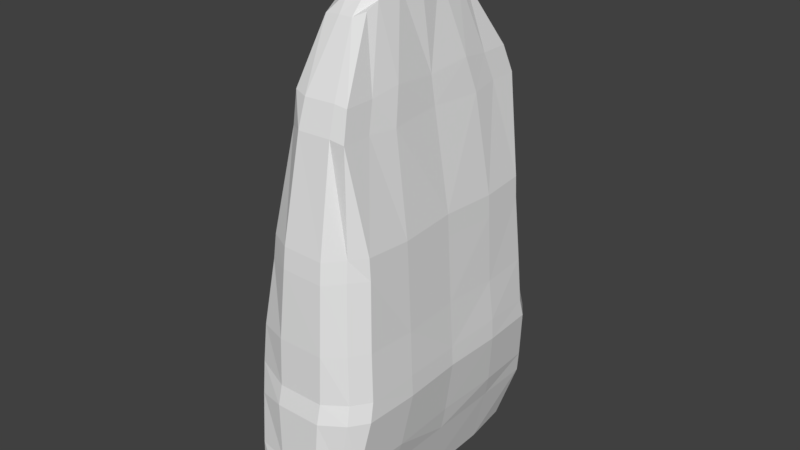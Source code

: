 # Source: toungue.blend  (saved by Blender 2.77.0; exported with 4.5.12 LTS)
import bpy
from mathutils import Matrix  # noqa: F401  (used for matrix-valued properties, if any)

bpy.ops.wm.read_factory_settings(use_empty=True)
scene = bpy.context.scene
scene.name = 'Scene'

# ---- collections
col_collection_1 = bpy.data.collections.new('Collection 1'); scene.collection.children.link(col_collection_1)

# ---- world
world_world = bpy.data.worlds.new('World'); scene.world = world_world
world_world.color = (0.05088, 0.05088, 0.05088)
world_world.use_sun_shadow = False
world_world.sun_shadow_jitter_overblur = 0.0
world_world.cycles.sampling_method = 'MANUAL'

# ---- meshes
me_cube_002 = bpy.data.meshes.new('Cube.002')
me_cube_002.from_pydata([(-0.3517, 1.272, -1.043), (-0.5045, 1.213, 0.4578), (0.171, 1.233, -1.004), (0.4012, 1.175, 0.4025), (-0.6388, 0.0, 0.485), (-0.4638, 0.0, -1.041), (0.5104, 0.0, 0.4021), (0.2914, 0.0, -1.041), (-0.409, 1.095, 1.625), (0.3288, 1.08, 1.637), (-0.5257, 0.0, 1.639), (0.4377, 0.0, 1.642), (-0.2558, 0.6158, 3.306), (0.1144, 0.5824, 3.374), (-0.3296, 0.0, 3.508), (0.136, 0.0, 3.571), (-0.6689, 0.5633, 0.51), (0.2846, 0.6838, -1.042), (-0.4403, 0.6998, -1.042), (0.5294, 0.5586, 0.4216), (-0.5787, 0.5451, 1.622), (0.456, 0.535, 1.621), (-0.2849, 0.2524, 3.452), (0.1267, 0.2303, 3.511), (-0.58, 0.9885, 0.4883), (0.276, 1.064, -0.9841), (-0.5257, 0.9561, 1.639), (-0.2818, 0.4864, 3.368), (-0.3985, 1.08, -1.024), (0.5104, 1.018, 0.4021), (0.4377, 0.9561, 1.642), (0.1268, 0.4696, 3.435), (0.2868, 1.041, 2.531), (0.2868, 0.0, 2.531), (-0.4461, 0.0, 2.531), (-0.3288, 0.9253, 2.501), (-0.4992, 0.5039, 2.514), (0.3171, 0.499, 2.506), (-0.4461, 0.7705, 2.531), (0.2868, 0.7705, 2.531), (-0.4823, 1.191, 0.8138), (0.3742, 1.154, 0.8316), (-0.609, 0.0, 0.8295), (0.4834, 0.0, 0.8312), (0.4971, 0.5366, 0.8106), (-0.6391, 0.5427, 0.8132), (-0.5783, 0.9941, 0.8311), (0.4834, 0.9973, 0.8312), (-0.4518, 1.32, -0.2769), (0.3432, 1.236, -0.2651), (0.4524, 0.0, -0.2655), (-0.5755, 0.0, -0.2654), (0.4714, 0.6205, -0.2666), (-0.5526, 0.6212, -0.2641), (0.4524, 1.142, -0.2655), (-0.5151, 1.128, -0.2621), (-0.426, 1.112, 1.405), (-0.5463, 0.0, 1.443), (0.4668, 0.535, 1.425), (-0.5994, 0.5451, 1.425), (-0.5463, 0.9561, 1.443), (0.4485, 0.9561, 1.446), (0.3389, 1.104, 1.452), (0.4485, 0.0, 1.446), (-0.4662, 1.275, 0.1928), (0.412, 1.216, 0.2294), (0.5213, 0.0, 0.229), (-0.5973, 0.0, 0.2097), (0.5403, 0.5586, 0.2279), (-0.6274, 0.5633, 0.214), (0.5213, 1.059, 0.229), (-0.5667, 1.056, 0.2113), (-0.4433, 1.331, -0.5033), (0.304, 1.278, -0.4847), (0.4133, 0.0, -0.4851), (-0.5376, 0.0, -0.4852), (0.4133, 0.6649, -0.4851), (-0.5147, 0.6625, -0.484), (0.4133, 1.183, -0.4851), (-0.5078, 1.172, -0.4836), (0.2487, 0.9588, 2.776), (-0.399, 0.0, 2.781), (-0.399, 0.4174, 2.822), (0.2684, 0.4154, 2.816), (-0.399, 0.688, 2.781), (0.2487, 0.688, 2.776), (0.2487, 0.0, 2.776), (-0.3083, 0.9016, 2.786), (0.2102, 1.309, 0.4019), (0.01063, 1.321, -0.9952), (0.06396, 0.0, -1.041), (0.1811, 1.215, 1.622), (0.0149, 0.6323, 3.325), (0.02709, 0.0, 3.805), (0.02709, 0.2524, 3.743), (0.06396, 0.7062, -1.041), (0.02709, 0.5106, 3.467), (0.06396, 1.142, -1.021), (0.1464, 1.041, 2.545), (0.2102, 1.289, 0.8319), (0.1827, 1.371, -0.2887), (0.1912, 1.239, 1.437), (0.2102, 1.351, 0.2285), (0.1564, 1.389, -0.5028), (0.1269, 0.9588, 2.788), (-0.2235, 1.309, -1.041), (-0.123, 0.0, 3.805), (-0.123, 0.2524, 3.743), (-0.123, 0.5106, 3.467), (-0.1824, 1.371, -0.2887), (-0.2128, 1.351, 0.2285), (-0.2477, 1.405, -0.5022), (-0.2128, 1.309, 0.4019), (-0.2235, 0.0, -1.041), (-0.1901, 1.215, 1.634), (-0.1098, 0.6304, 3.324), (-0.2235, 0.7062, -1.041), (-0.2235, 1.142, -1.021), (-0.1652, 1.041, 2.536), (-0.2128, 1.289, 0.8319), (-0.1901, 1.239, 1.448), (-0.1641, 0.9588, 2.776)], [], [(79, 72, 0, 28), (103, 73, 2, 89), (97, 89, 2, 25), (120, 56, 8, 114), (76, 74, 7, 17), (85, 80, 13, 31), (59, 57, 10, 20), (61, 62, 9, 30), (108, 115, 12, 27), (82, 81, 14, 22), (121, 87, 12, 115), (84, 82, 22, 27), (106, 107, 22, 14), (63, 58, 21, 11), (60, 59, 20, 26), (86, 83, 23, 15), (78, 76, 17, 25), (90, 95, 17, 7), (75, 77, 18, 5), (73, 78, 25, 2), (56, 60, 26, 8), (87, 84, 27, 12), (107, 108, 27, 22), (58, 61, 30, 21), (83, 85, 31, 23), (95, 97, 25, 17), (77, 79, 28, 18), (21, 30, 39, 37), (8, 26, 38, 35), (11, 21, 37, 33), (26, 20, 36, 38), (114, 8, 35, 118), (20, 10, 34, 36), (30, 9, 32, 39), (19, 29, 47, 44), (1, 24, 46, 40), (24, 16, 45, 46), (6, 19, 44, 43), (29, 3, 41, 47), (16, 4, 42, 45), (112, 1, 40, 119), (69, 71, 55, 53), (65, 70, 54, 49), (67, 69, 53, 51), (70, 68, 52, 54), (68, 66, 50, 52), (102, 65, 49, 100), (71, 64, 48, 55), (44, 47, 61, 58), (40, 46, 60, 56), (46, 45, 59, 60), (43, 44, 58, 63), (47, 41, 62, 61), (45, 42, 57, 59), (119, 40, 56, 120), (24, 1, 64, 71), (88, 3, 65, 102), (19, 6, 66, 68), (29, 19, 68, 70), (4, 16, 69, 67), (3, 29, 70, 65), (16, 24, 71, 69), (53, 55, 79, 77), (49, 54, 78, 73), (51, 53, 77, 75), (54, 52, 76, 78), (52, 50, 74, 76), (100, 49, 73, 103), (55, 48, 72, 79), (37, 39, 85, 83), (35, 38, 84, 87), (33, 37, 83, 86), (38, 36, 82, 84), (118, 35, 87, 121), (36, 34, 81, 82), (39, 32, 80, 85), (32, 98, 104, 80), (109, 100, 103, 111), (112, 88, 102, 110), (41, 99, 101, 62), (110, 102, 100, 109), (3, 88, 99, 41), (9, 91, 98, 32), (116, 117, 97, 95), (23, 31, 96, 94), (113, 116, 95, 90), (15, 23, 94, 93), (80, 104, 92, 13), (31, 13, 92, 96), (62, 101, 91, 9), (117, 105, 89, 97), (111, 103, 89, 105), (72, 111, 105, 0), (28, 0, 105, 117), (5, 18, 116, 113), (18, 28, 117, 116), (64, 110, 109, 48), (1, 112, 110, 64), (48, 109, 111, 72), (98, 118, 121, 104), (99, 119, 120, 101), (88, 112, 119, 99), (91, 114, 118, 98), (94, 96, 108, 107), (93, 94, 107, 106), (104, 121, 115, 92), (96, 92, 115, 108), (101, 120, 114, 91)])
me_cube_002.use_remesh_preserve_volume = False
me_cube_002.use_remesh_preserve_attributes = False
me_cube_002.use_mirror_vertex_groups = False
me_cube_002.update()
arm_armature = bpy.data.armatures.new('Armature')  # bones are not reproduced

# ---- objects
ob_armature = bpy.data.objects.new('Armature', arm_armature)
ob_cube = bpy.data.objects.new('Cube', me_cube_002)

# ---- transforms, parenting, visibility, modifiers, constraints
ob_armature.location = (0.0, 0.0, -0.8955)
ob_armature.show_in_front = True
ob_armature.lineart.crease_threshold = 0.0
ob_cube.parent = ob_armature
ob_cube.matrix_parent_inverse = Matrix(((1.0, 0.0, 0.0, 0.0), (0.0, 1.0, 0.0, 0.0), (0.0, 0.0, 1.0, 0.8955), (0.0, 0.0, 0.0, 1.0)))
ob_cube.location = (0.0, 0.0, 0.0)
ob_cube.lineart.crease_threshold = 0.0
_vg = ob_cube.vertex_groups.new(name='Bone')
for _i, _w in zip([0, 1, 2, 3, 4, 5, 6, 7, 8, 9, 11, 16, 17, 18, 19, 20, 21, 24, 25, 26, 28, 29, 30, 40, 41, 42, 43, 44, 45, 46, 47, 48, 49, 50, 51, 52, 53, 54, 55, 56, 57, 58, 59, 60, 61, 62, 63, 64, 65, 66, 67, 68, 69, 70, 71, 72, 73, 74, 75, 76, 77, 78, 79, 88, 89, 90, 91, 95, 97, 99, 100, 101, 102, 103, 105, 109, 110, 111, 112, 113, 114, 116, 117, 119, 120], [0.9347, 0.5852, 0.94, 0.6546, 0.5131, 0.9848, 0.7172, 0.9989, 0.0773, 0.07917, 0.02046, 0.5017, 0.9674, 0.9608, 0.6754, 0.0449, 0.05494, 0.5348, 0.9456, 0.06946, 0.9412, 0.6611, 0.07448, 0.3264, 0.3298, 0.2051, 0.2502, 0.292, 0.2535, 0.3009, 0.3242, 0.8612, 0.8694, 1.0, 0.9225, 1.0, 0.8899, 0.8748, 0.8582, 0.1237, 0.04472, 0.08943, 0.07777, 0.1043, 0.1125, 0.1172, 0.06363, 0.7294, 0.7383, 0.818, 0.7716, 0.786, 0.7375, 0.7443, 0.7115, 1.0, 0.9022, 1.0, 0.9568, 1.0, 1.0, 0.9055, 1.0, 0.6488, 0.9406, 0.9975, 0.08551, 0.9682, 0.9447, 0.3319, 0.8693, 0.1252, 0.7329, 1.0, 0.9346, 0.8645, 0.7237, 1.0, 0.6365, 0.9929, 0.08202, 0.9658, 0.9424, 0.3244, 0.1194]): _vg.add([_i], _w, 'REPLACE')
_vg = ob_cube.vertex_groups.new(name='Bone.001')
for _i, _w in zip([0, 1, 2, 3, 4, 6, 8, 9, 10, 11, 16, 17, 18, 19, 20, 21, 24, 25, 26, 28, 29, 30, 32, 33, 34, 35, 36, 37, 38, 39, 40, 41, 42, 43, 44, 45, 46, 47, 48, 49, 50, 51, 52, 53, 54, 55, 56, 57, 58, 59, 60, 61, 62, 63, 64, 65, 66, 67, 68, 69, 70, 71, 72, 73, 75, 76, 77, 78, 79, 80, 82, 83, 84, 85, 87, 88, 89, 91, 95, 97, 98, 99, 100, 101, 102, 103, 104, 105, 109, 110, 111, 112, 114, 116, 117, 118, 119, 120, 121], [0.05576, 0.7098, 0.05062, 0.4048, 1.0, 0.527, 0.519, 0.4312, 0.2714, 0.2852, 1.0, 0.005165, 0.0182, 0.765, 0.3459, 0.3318, 0.9265, 0.04175, 0.4436, 0.05043, 0.4724, 0.3925, 0.1069, 0.01242, 0.01192, 0.1129, 0.06499, 0.06411, 0.08629, 0.08427, 1.0, 1.0, 1.0, 1.0, 1.0, 1.0, 1.0, 1.0, 0.1185, 0.1087, 0.04168, 0.07138, 0.07505, 0.09834, 0.1049, 0.1225, 0.6455, 0.603, 0.5389, 0.6236, 0.5929, 0.527, 0.5423, 0.5569, 0.3876, 0.2192, 0.2934, 0.5168, 0.2234, 0.5375, 0.2196, 0.5509, 0.08881, 0.08175, 0.02898, 0.05184, 0.06599, 0.07888, 0.08964, 0.0635, 0.0002715, 0.0004187, 0.03912, 0.04185, 0.05801, 0.6537, 0.05425, 0.5155, 0.004151, 0.04368, 0.1069, 1.0, 0.1092, 0.5762, 0.2456, 0.08356, 0.06244, 0.05561, 0.1144, 0.3043, 0.08776, 0.491, 0.5512, 0.008921, 0.04817, 0.1123, 1.0, 0.6072, 0.06305]): _vg.add([_i], _w, 'REPLACE')
_vg = ob_cube.vertex_groups.new(name='Bone.002')
for _i, _w in zip([1, 3, 4, 6, 8, 9, 10, 11, 12, 13, 16, 19, 20, 21, 24, 26, 27, 29, 30, 32, 33, 34, 35, 36, 37, 38, 39, 40, 41, 42, 43, 44, 45, 46, 47, 56, 57, 58, 59, 60, 61, 62, 63, 64, 65, 68, 70, 71, 80, 81, 82, 83, 84, 85, 86, 87, 88, 91, 92, 98, 99, 101, 102, 104, 108, 110, 112, 114, 115, 118, 119, 120, 121], [0.04121, 0.0433, 0.0001962, 0.013, 0.9932, 0.9538, 0.9285, 0.9975, 0.06288, 0.04233, 0.02074, 0.03047, 1.0, 0.999, 0.03878, 1.0, 0.02165, 0.04176, 0.962, 0.5203, 0.2073, 0.2781, 0.4274, 0.5268, 0.6232, 0.5187, 0.434, 0.08303, 0.09483, 0.07487, 0.08073, 0.08707, 0.07914, 0.08918, 0.09693, 0.6387, 0.6481, 0.4289, 0.8109, 0.7647, 0.5263, 0.448, 0.4633, 0.009808, 0.01927, 0.003235, 0.01799, 0.007143, 0.2495, 0.01511, 0.0834, 0.08172, 0.1732, 0.1718, 0.01561, 0.2234, 0.04266, 0.9802, 0.05919, 0.4981, 0.09149, 0.7489, 0.01917, 0.2471, 0.0004907, 0.0163, 0.03844, 0.9992, 0.05765, 0.4654, 0.1044, 0.9248, 0.2455]): _vg.add([_i], _w, 'REPLACE')
_vg = ob_cube.vertex_groups.new(name='Bone.003')
for _i, _w in zip([8, 9, 10, 11, 12, 13, 14, 15, 20, 21, 22, 23, 26, 27, 30, 31, 32, 33, 34, 35, 36, 37, 38, 39, 41, 47, 56, 57, 58, 59, 60, 61, 62, 63, 80, 81, 82, 83, 84, 85, 86, 87, 91, 92, 96, 98, 99, 101, 104, 108, 114, 115, 118, 119, 120, 121], [0.09241, 0.1048, 0.1116, 0.1207, 0.2027, 0.189, 0.05767, 0.006194, 0.11, 0.1178, 0.08935, 0.06264, 0.1025, 0.1553, 0.1114, 0.1419, 0.5844, 0.9184, 0.891, 0.4284, 0.7024, 0.6991, 0.5253, 0.4983, 0.004295, 0.003567, 0.06398, 0.05808, 0.07188, 0.06558, 0.06911, 0.07545, 0.07409, 0.0683, 0.9934, 0.9718, 0.9659, 0.9907, 0.9351, 0.9995, 0.9956, 0.9989, 0.09524, 0.1918, 0.1077, 0.3641, 0.004137, 0.06978, 0.992, 0.1029, 0.09413, 0.1819, 0.3978, 0.002429, 0.06845, 0.9632]): _vg.add([_i], _w, 'REPLACE')
_vg = ob_cube.vertex_groups.new(name='Bone.004')
for _i, _w in zip([12, 13, 14, 15, 22, 23, 27, 31, 32, 34, 35, 36, 37, 38, 39, 80, 81, 82, 83, 84, 85, 86, 87, 92, 93, 94, 96, 98, 104, 107, 108, 115, 118, 121], [1.0, 1.0, 0.9394, 1.0, 1.0, 1.0, 1.0, 1.0, 0.3517, 0.006317, 0.06156, 0.05202, 0.0543, 0.06213, 0.2623, 0.4037, 0.3822, 0.4461, 0.7847, 0.4345, 0.6445, 0.6437, 0.5249, 1.0, 0.05047, 0.2162, 1.0, 0.3644, 0.4276, 0.215, 0.971, 1.0, 0.3657, 0.43]): _vg.add([_i], _w, 'REPLACE')
_vg = ob_cube.vertex_groups.new(name='Bone.005')
for _i, _w in zip([12, 13, 14, 15, 22, 23, 27, 31, 82, 83, 85, 87, 92, 93, 94, 96, 104, 106, 107, 108, 115, 121], [0.1051, 0.1536, 0.1287, 0.76, 0.8053, 0.2788, 0.1166, 0.1974, 0.001535, 0.02303, 0.01164, 0.0006854, 0.1381, 1.0, 1.0, 0.4716, 0.006853, 1.0, 0.9999, 0.3086, 0.1306, 0.002695]): _vg.add([_i], _w, 'REPLACE')
_m = ob_cube.modifiers.new('Mirror', 'MIRROR')
_m.use_axis = (False, True, False)
_m.use_clip = True
_m = ob_cube.modifiers.new('Armature', 'ARMATURE')
_m.object = ob_armature

# ---- collection membership
col_collection_1.objects.link(ob_armature)
col_collection_1.objects.link(ob_cube)

# ---- scene / render settings (as saved in the file)
scene.frame_start = 1; scene.frame_end = 250; scene.frame_set(1)
scene.render.engine = 'BLENDER_EEVEE_NEXT'
scene.render.resolution_percentage = 50
scene.render.dither_intensity = 0.0
scene.cycles.use_denoising = False
scene.cycles.samples = 128
scene.cycles.sampling_pattern = 'TABULATED_SOBOL'
scene.cycles.light_sampling_threshold = 0.0
scene.cycles.use_adaptive_sampling = False
scene.cycles.use_light_tree = False
scene.cycles.blur_glossy = 0.0
scene.cycles.sample_clamp_indirect = 0.0
scene.view_settings.view_transform = 'Standard'
bpy.context.view_layer.update()

# ---- added for rendering (the .blend has no active camera and no usable light): camera, sun
cam_auto = bpy.data.cameras.new('AutoCamera')
cam_auto.lens = 50.0
cam_auto.sensor_width = 36.0
cam_auto.clip_end = 1000.0
ob_auto_camera = bpy.data.objects.new('AutoCamera', cam_auto)
scene.collection.objects.link(ob_auto_camera)
ob_auto_camera.location = (5.23893, -6.36389, 5.62357)
ob_auto_camera.rotation_euler = (1.09748, -7.21219e-08, 0.694738)
scene.camera = ob_auto_camera
light_auto_sun = bpy.data.lights.new('AutoSun', 'SUN')
light_auto_sun.energy = 3.0
light_auto_sun.angle = 0.0523599
ob_auto_sun = bpy.data.objects.new('AutoSun', light_auto_sun)
scene.collection.objects.link(ob_auto_sun)
ob_auto_sun.rotation_euler = (0.872665, 0.174533, 0.523599)
bpy.context.view_layer.update()
